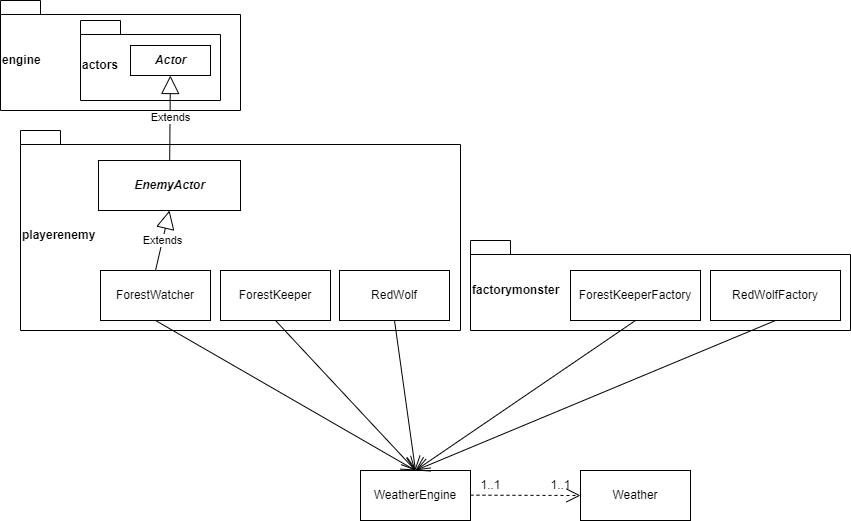

The diagram above was exported from draw.io. Its source (the exported page's mxGraphModel, read from the mxfile embedded in the PNG):
<mxGraphModel dx="1395" dy="647" grid="1" gridSize="10" guides="1" tooltips="1" connect="1" arrows="1" fold="1" page="1" pageScale="1" pageWidth="827" pageHeight="1169" math="0" shadow="0">
  <root>
    <mxCell id="0" />
    <mxCell id="1" parent="0" />
    <mxCell id="hcQbhX-uSGavsogn1Npw-1" value="playerenemy" style="shape=folder;fontStyle=1;spacingTop=10;tabWidth=40;tabHeight=14;tabPosition=left;html=1;whiteSpace=wrap;align=left;" vertex="1" parent="1">
      <mxGeometry x="40" y="210" width="440" height="200" as="geometry" />
    </mxCell>
    <mxCell id="hcQbhX-uSGavsogn1Npw-2" value="ForestWatcher" style="html=1;whiteSpace=wrap;" vertex="1" parent="1">
      <mxGeometry x="120" y="350" width="110" height="50" as="geometry" />
    </mxCell>
    <mxCell id="hcQbhX-uSGavsogn1Npw-3" value="ForestKeeper" style="html=1;whiteSpace=wrap;" vertex="1" parent="1">
      <mxGeometry x="240" y="350" width="110" height="50" as="geometry" />
    </mxCell>
    <mxCell id="hcQbhX-uSGavsogn1Npw-4" value="RedWolf" style="html=1;whiteSpace=wrap;" vertex="1" parent="1">
      <mxGeometry x="359" y="350" width="110" height="50" as="geometry" />
    </mxCell>
    <mxCell id="hcQbhX-uSGavsogn1Npw-5" value="factorymonster" style="shape=folder;fontStyle=1;spacingTop=10;tabWidth=40;tabHeight=14;tabPosition=left;html=1;whiteSpace=wrap;align=left;" vertex="1" parent="1">
      <mxGeometry x="490" y="320" width="380" height="90" as="geometry" />
    </mxCell>
    <mxCell id="hcQbhX-uSGavsogn1Npw-6" value="ForestKeeperFactory" style="html=1;whiteSpace=wrap;" vertex="1" parent="1">
      <mxGeometry x="590" y="350" width="130" height="50" as="geometry" />
    </mxCell>
    <mxCell id="hcQbhX-uSGavsogn1Npw-7" value="RedWolfFactory" style="html=1;whiteSpace=wrap;" vertex="1" parent="1">
      <mxGeometry x="730" y="350" width="130" height="50" as="geometry" />
    </mxCell>
    <mxCell id="hcQbhX-uSGavsogn1Npw-8" value="WeatherEngine" style="html=1;whiteSpace=wrap;" vertex="1" parent="1">
      <mxGeometry x="380" y="550" width="110" height="50" as="geometry" />
    </mxCell>
    <mxCell id="hcQbhX-uSGavsogn1Npw-9" value="Weather" style="html=1;whiteSpace=wrap;" vertex="1" parent="1">
      <mxGeometry x="600" y="550" width="110" height="50" as="geometry" />
    </mxCell>
    <mxCell id="hcQbhX-uSGavsogn1Npw-10" value="" style="endArrow=open;endSize=12;dashed=1;html=1;rounded=0;entryX=0;entryY=0.5;entryDx=0;entryDy=0;" edge="1" parent="1" target="hcQbhX-uSGavsogn1Npw-9">
      <mxGeometry width="160" relative="1" as="geometry">
        <mxPoint x="490" y="574.66" as="sourcePoint" />
        <mxPoint x="650" y="574.66" as="targetPoint" />
      </mxGeometry>
    </mxCell>
    <mxCell id="hcQbhX-uSGavsogn1Npw-11" value="1..1" style="text;html=1;align=center;verticalAlign=middle;resizable=0;points=[];autosize=1;strokeColor=none;fillColor=none;" vertex="1" parent="1">
      <mxGeometry x="490" y="550" width="40" height="30" as="geometry" />
    </mxCell>
    <mxCell id="hcQbhX-uSGavsogn1Npw-12" value="1..1" style="text;html=1;align=center;verticalAlign=middle;resizable=0;points=[];autosize=1;strokeColor=none;fillColor=none;" vertex="1" parent="1">
      <mxGeometry x="560" y="550" width="40" height="30" as="geometry" />
    </mxCell>
    <mxCell id="hcQbhX-uSGavsogn1Npw-13" value="" style="endArrow=open;endFill=1;endSize=12;html=1;rounded=0;exitX=0.5;exitY=1;exitDx=0;exitDy=0;entryX=0.5;entryY=0;entryDx=0;entryDy=0;" edge="1" parent="1" source="hcQbhX-uSGavsogn1Npw-2" target="hcQbhX-uSGavsogn1Npw-8">
      <mxGeometry width="160" relative="1" as="geometry">
        <mxPoint x="170" y="400" as="sourcePoint" />
        <mxPoint x="260" y="530" as="targetPoint" />
      </mxGeometry>
    </mxCell>
    <mxCell id="hcQbhX-uSGavsogn1Npw-14" value="" style="endArrow=open;endFill=1;endSize=12;html=1;rounded=0;exitX=0.5;exitY=1;exitDx=0;exitDy=0;entryX=0.5;entryY=0;entryDx=0;entryDy=0;" edge="1" parent="1" source="hcQbhX-uSGavsogn1Npw-3" target="hcQbhX-uSGavsogn1Npw-8">
      <mxGeometry width="160" relative="1" as="geometry">
        <mxPoint x="300" y="410" as="sourcePoint" />
        <mxPoint x="560" y="560" as="targetPoint" />
      </mxGeometry>
    </mxCell>
    <mxCell id="hcQbhX-uSGavsogn1Npw-16" value="" style="endArrow=open;endFill=1;endSize=12;html=1;rounded=0;exitX=0.5;exitY=1;exitDx=0;exitDy=0;entryX=0.5;entryY=0;entryDx=0;entryDy=0;" edge="1" parent="1" source="hcQbhX-uSGavsogn1Npw-4" target="hcQbhX-uSGavsogn1Npw-8">
      <mxGeometry width="160" relative="1" as="geometry">
        <mxPoint x="380" y="420" as="sourcePoint" />
        <mxPoint x="585" y="530" as="targetPoint" />
      </mxGeometry>
    </mxCell>
    <mxCell id="hcQbhX-uSGavsogn1Npw-17" value="" style="endArrow=open;endFill=1;endSize=12;html=1;rounded=0;exitX=0.5;exitY=1;exitDx=0;exitDy=0;entryX=0.5;entryY=0;entryDx=0;entryDy=0;" edge="1" parent="1" source="hcQbhX-uSGavsogn1Npw-6" target="hcQbhX-uSGavsogn1Npw-8">
      <mxGeometry width="160" relative="1" as="geometry">
        <mxPoint x="650" y="400" as="sourcePoint" />
        <mxPoint x="671" y="550" as="targetPoint" />
      </mxGeometry>
    </mxCell>
    <mxCell id="hcQbhX-uSGavsogn1Npw-18" value="" style="endArrow=open;endFill=1;endSize=12;html=1;rounded=0;exitX=0.5;exitY=1;exitDx=0;exitDy=0;entryX=0.5;entryY=0;entryDx=0;entryDy=0;" edge="1" parent="1" source="hcQbhX-uSGavsogn1Npw-7" target="hcQbhX-uSGavsogn1Npw-8">
      <mxGeometry width="160" relative="1" as="geometry">
        <mxPoint x="720" y="420" as="sourcePoint" />
        <mxPoint x="500" y="570" as="targetPoint" />
      </mxGeometry>
    </mxCell>
    <mxCell id="hcQbhX-uSGavsogn1Npw-19" value="engine" style="shape=folder;fontStyle=1;spacingTop=10;tabWidth=40;tabHeight=14;tabPosition=left;html=1;align=left;" vertex="1" parent="1">
      <mxGeometry x="20" y="80" width="240" height="110" as="geometry" />
    </mxCell>
    <mxCell id="hcQbhX-uSGavsogn1Npw-20" value="&lt;b&gt;&lt;i&gt;EnemyActor&lt;/i&gt;&lt;/b&gt;" style="html=1;" vertex="1" parent="1">
      <mxGeometry x="118" y="240" width="142" height="50" as="geometry" />
    </mxCell>
    <mxCell id="hcQbhX-uSGavsogn1Npw-21" value="Extends" style="endArrow=block;endSize=16;endFill=0;html=1;rounded=0;entryX=0.5;entryY=1;entryDx=0;entryDy=0;exitX=0.5;exitY=0;exitDx=0;exitDy=0;" edge="1" parent="1" target="hcQbhX-uSGavsogn1Npw-20" source="hcQbhX-uSGavsogn1Npw-2">
      <mxGeometry width="160" relative="1" as="geometry">
        <mxPoint x="1070" y="430" as="sourcePoint" />
        <mxPoint x="804" y="566" as="targetPoint" />
        <Array as="points" />
      </mxGeometry>
    </mxCell>
    <mxCell id="hcQbhX-uSGavsogn1Npw-22" value="actors" style="shape=folder;fontStyle=1;spacingTop=10;tabWidth=40;tabHeight=14;tabPosition=left;html=1;align=left;" vertex="1" parent="1">
      <mxGeometry x="100" y="100" width="140" height="80" as="geometry" />
    </mxCell>
    <mxCell id="hcQbhX-uSGavsogn1Npw-23" value="&lt;b&gt;&lt;i&gt;Actor&lt;/i&gt;&lt;/b&gt;" style="html=1;" vertex="1" parent="1">
      <mxGeometry x="150" y="125" width="80" height="30" as="geometry" />
    </mxCell>
    <mxCell id="hcQbhX-uSGavsogn1Npw-24" value="Extends" style="endArrow=block;endSize=16;endFill=0;html=1;rounded=0;" edge="1" parent="1" source="hcQbhX-uSGavsogn1Npw-20" target="hcQbhX-uSGavsogn1Npw-23">
      <mxGeometry width="160" relative="1" as="geometry">
        <mxPoint x="871" y="40" as="sourcePoint" />
        <mxPoint x="988" y="220" as="targetPoint" />
      </mxGeometry>
    </mxCell>
  </root>
</mxGraphModel>